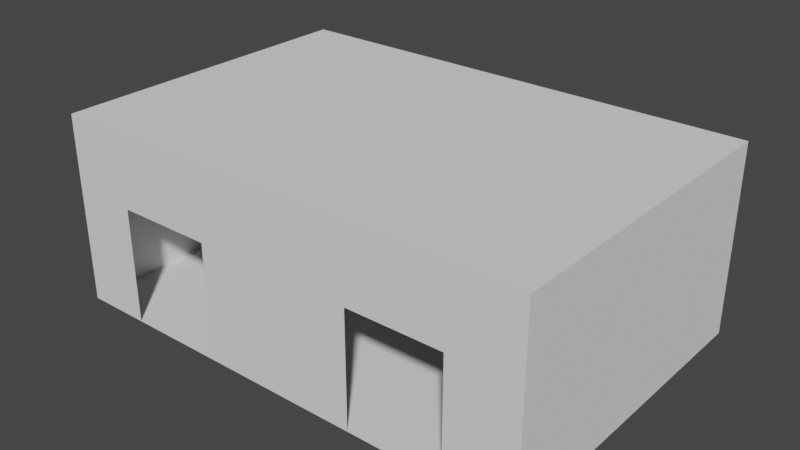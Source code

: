 # Source: untitled.blend  (saved by Blender 3.1.7; exported with 4.5.12 LTS)
import bpy
from mathutils import Matrix  # noqa: F401  (used for matrix-valued properties, if any)

bpy.ops.wm.read_factory_settings(use_empty=True)
scene = bpy.context.scene
scene.name = 'Scene'

# ---- collections
col_collection = bpy.data.collections.new('Collection'); scene.collection.children.link(col_collection)

# ---- world
world_world = bpy.data.worlds.new('World'); scene.world = world_world
world_world.use_nodes = True; world_world.node_tree.nodes.clear()
_N = world_world.node_tree.nodes; _L = world_world.node_tree.links
n0 = _N.new('ShaderNodeOutputWorld'); n0.name = 'World Output'; n0.location = (300, 300)
n1 = _N.new('ShaderNodeBackground'); n1.name = 'Background'; n1.location = (10, 300)
n1.inputs[0].default_value = (0.05088, 0.05088, 0.05088, 1.0)
_L.new(n1.outputs[0], n0.inputs[0])
n0.is_active_output = True
world_world.color = (0.05088, 0.05088, 0.05088)
world_world.use_sun_shadow = False
world_world.sun_shadow_jitter_overblur = 0.0

# ---- meshes
me_plane_001 = bpy.data.meshes.new('Plane.001')
me_plane_001.from_pydata([(-1.0, -1.0, 0.0), (1.0, -1.0, 0.0), (-1.0, 1.0, 0.0), (1.0, 1.0, 0.0), (-1.0, -1.0, 0.01296), (-1.0, 1.0, 0.01296), (1.0, 1.0, 0.01296), (-1.0, -1.0, 0.01296), (1.0, -1.0, 0.01296), (1.0, -1.0, 0.01296), (1.0, 1.0, 0.01296), (-0.7293, -1.0, 0.0), (-0.3268, -1.0, 0.0), (-0.7293, -1.0, 0.00792), (-0.3268, -1.0, 0.00792), (0.3312, -1.0, 0.0), (0.7483, -1.0, 0.0), (0.3312, -1.0, 0.007916), (0.7483, -1.0, 0.007916), (-1.0, -1.0, 0.01296), (-1.0, 1.0, 0.01296), (0.7195, -1.0, 0.0), (0.7195, -1.0, 0.007916)], [], [(0, 11, 12, 15, 16, 1, 3, 2), (2, 3, 6, 5), (0, 2, 5, 4), (1, 16, 18, 17, 15, 12, 14, 13, 11, 0, 7, 8), (3, 1, 9, 10), (10, 9, 19, 20), (18, 16, 21, 22)])
_uv = me_plane_001.uv_layers.new(name='UVMap')
_uv.uv.foreach_set('vector', [0.0, 0.0, 0.1353, 0.0, 0.3366, 0.0, 0.6656, 0.0, 0.8741, 0.0, 1.0, 0.0, 1.0, 1.0, 0.0, 1.0, 0.0, 1.0, 1.0, 1.0, 1.0, 1.0, 0.0, 1.0, 0.0, 0.0, 0.0, 1.0, 0.0, 1.0, 0.0, 0.0, 1.0, 0.0, 0.8741, 0.0, 0.8741, 0.0, 0.6656, 0.0, 0.6656, 0.0, 0.3366, 0.0, 0.3366, 0.0, 0.1353, 0.0, 0.1353, 0.0, 0.0, 0.0, 0.0, 0.0, 1.0, 0.0, 1.0, 1.0, 1.0, 0.0, 1.0, 0.0, 1.0, 1.0, 1.0, 1.0, 1.0, 0.0, 1.0, 0.0, 1.0, 1.0, 0.8741, 0.0, 0.8741, 0.0, 0.8741, 0.0, 0.8741, 0.0])
me_plane_001.use_remesh_fix_poles = True
me_plane_001.use_remesh_preserve_attributes = False
me_plane_001.update()

# ---- objects
ob_plane_001 = bpy.data.objects.new('Plane.001', me_plane_001)

# ---- transforms, parenting, visibility, modifiers, constraints
ob_plane_001.location = (-0.06496, 0.0, 0.0)
ob_plane_001.scale = (90.0, 60.0, 5400.0)

# ---- collection membership
col_collection.objects.link(ob_plane_001)

# ---- scene / render settings (as saved in the file)
scene.frame_start = 1; scene.frame_end = 250; scene.frame_set(0)
scene.render.engine = 'BLENDER_EEVEE_NEXT'
scene.cycles.sampling_pattern = 'TABULATED_SOBOL'
scene.cycles.use_light_tree = False
scene.view_settings.view_transform = 'Filmic'
bpy.context.view_layer.update()

# ---- added for rendering (the .blend has no active camera and no usable light): camera, sun
cam_auto = bpy.data.cameras.new('AutoCamera')
cam_auto.lens = 50.0
cam_auto.sensor_width = 36.0
cam_auto.clip_end = 3692.05
ob_auto_camera = bpy.data.objects.new('AutoCamera', cam_auto)
scene.collection.objects.link(ob_auto_camera)
ob_auto_camera.location = (210.309, -252.449, 203.299)
ob_auto_camera.rotation_euler = (1.09748, -7.21219e-08, 0.694738)
scene.camera = ob_auto_camera
light_auto_sun = bpy.data.lights.new('AutoSun', 'SUN')
light_auto_sun.energy = 3.0
light_auto_sun.angle = 0.0523599
ob_auto_sun = bpy.data.objects.new('AutoSun', light_auto_sun)
scene.collection.objects.link(ob_auto_sun)
ob_auto_sun.rotation_euler = (0.872665, 0.174533, 0.523599)
bpy.context.view_layer.update()
